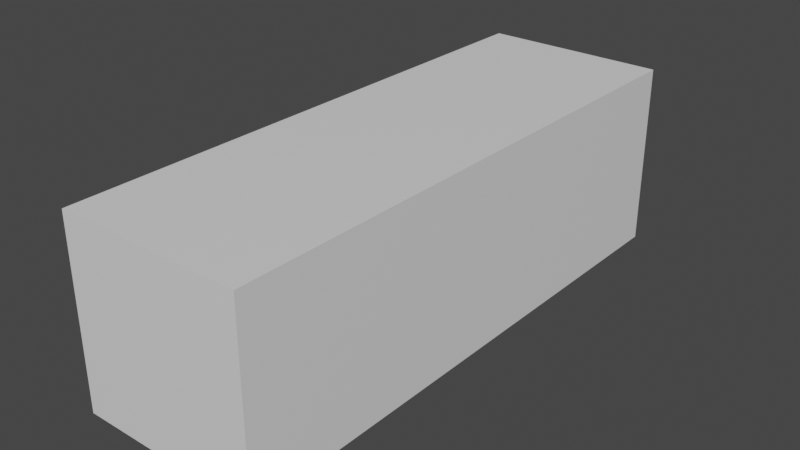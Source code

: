 # Source: 3box_new.blend  (saved by Blender 3.4.6; exported with 4.5.12 LTS)
import bpy
from mathutils import Matrix  # noqa: F401  (used for matrix-valued properties, if any)

bpy.ops.wm.read_factory_settings(use_empty=True)
scene = bpy.context.scene
scene.name = 'Scene'

# ---- collections
col_collection = bpy.data.collections.new('Collection'); scene.collection.children.link(col_collection)

# ---- materials (node trees are filled in below, after node groups)
mat_material = bpy.data.materials.new('Material')
mat_material.alpha_threshold = 0.0
mat_material.use_transparent_shadow = False
mat_material.roughness = 0.5
mat_material.line_color = (0.0, 0.0, 0.0, 1.0)

# ---- material node trees
mat_material.use_nodes = True; mat_material.node_tree.nodes.clear()
_N = mat_material.node_tree.nodes; _L = mat_material.node_tree.links
n0 = _N.new('ShaderNodeOutputMaterial'); n0.name = 'Material Output'; n0.location = (300, 300)
n1 = _N.new('ShaderNodeBsdfPrincipled'); n1.name = 'Principled BSDF'; n1.location = (10, 300)
n1.distribution = 'GGX'
n1.subsurface_method = 'RANDOM_WALK_SKIN'
n1.inputs[3].default_value = 1.45
n1.inputs[27].default_value = (0.0, 0.0, 0.0, 1.0)
n1.inputs[28].default_value = 1.0
_L.new(n1.outputs[0], n0.inputs[0])
n0.is_active_output = True

# ---- world
world_world = bpy.data.worlds.new('World'); scene.world = world_world
world_world.use_nodes = True; world_world.node_tree.nodes.clear()
_N = world_world.node_tree.nodes; _L = world_world.node_tree.links
n0 = _N.new('ShaderNodeOutputWorld'); n0.name = 'World Output'; n0.location = (300, 300)
n1 = _N.new('ShaderNodeBackground'); n1.name = 'Background'; n1.location = (10, 300)
n1.inputs[0].default_value = (0.05088, 0.05088, 0.05088, 1.0)
_L.new(n1.outputs[0], n0.inputs[0])
n0.is_active_output = True
world_world.color = (0.05088, 0.05088, 0.05088)
world_world.use_sun_shadow = False
world_world.sun_shadow_jitter_overblur = 0.0

# ---- meshes
me_cube = bpy.data.meshes.new('Cube')
me_cube.from_pydata([(1.0, 1.0, 1.0), (1.0, 1.0, -1.0), (1.0, -1.0, 1.0), (1.0, -1.0, -1.0), (-1.0, 1.0, 1.0), (-1.0, 1.0, -1.0), (-1.0, -1.0, 1.0), (-1.0, -1.0, -1.0)], [], [(0, 4, 6, 2), (3, 2, 6, 7), (7, 6, 4, 5), (5, 1, 3, 7), (1, 0, 2, 3), (5, 4, 0, 1)])
_uv = me_cube.uv_layers.new(name='UVMap')
_uv.uv.foreach_set('vector', [0.625, 0.5, 0.875, 0.5, 0.875, 0.75, 0.625, 0.75, 0.375, 0.75, 0.625, 0.75, 0.625, 1.0, 0.375, 1.0, 0.375, 0.0, 0.625, 0.0, 0.625, 0.25, 0.375, 0.25, 0.125, 0.5, 0.375, 0.5, 0.375, 0.75, 0.125, 0.75, 0.375, 0.5, 0.625, 0.5, 0.625, 0.75, 0.375, 0.75, 0.375, 0.25, 0.625, 0.25, 0.625, 0.5, 0.375, 0.5])
me_cube.materials.append(mat_material)
me_cube.use_mirror_vertex_groups = False
me_cube.update()
me_cube_001 = bpy.data.meshes.new('Cube.001')
me_cube_001.from_pydata([(1.0, 1.0, 1.0), (1.0, 1.0, -1.0), (1.0, -1.0, 1.0), (1.0, -1.0, -1.0), (-1.0, 1.0, 1.0), (-1.0, 1.0, -1.0), (-1.0, -1.0, 1.0), (-1.0, -1.0, -1.0)], [], [(0, 4, 6, 2), (3, 2, 6, 7), (7, 6, 4, 5), (5, 1, 3, 7), (1, 0, 2, 3), (5, 4, 0, 1)])
_uv = me_cube_001.uv_layers.new(name='UVMap')
_uv.uv.foreach_set('vector', [0.625, 0.5, 0.875, 0.5, 0.875, 0.75, 0.625, 0.75, 0.375, 0.75, 0.625, 0.75, 0.625, 1.0, 0.375, 1.0, 0.375, 0.0, 0.625, 0.0, 0.625, 0.25, 0.375, 0.25, 0.125, 0.5, 0.375, 0.5, 0.375, 0.75, 0.125, 0.75, 0.375, 0.5, 0.625, 0.5, 0.625, 0.75, 0.375, 0.75, 0.375, 0.25, 0.625, 0.25, 0.625, 0.5, 0.375, 0.5])
me_cube_001.materials.append(mat_material)
me_cube_001.use_mirror_vertex_groups = False
me_cube_001.update()
me_cube_002 = bpy.data.meshes.new('Cube.002')
me_cube_002.from_pydata([(1.0, 1.0, 1.0), (1.0, 1.0, -1.0), (1.0, -1.0, 1.0), (1.0, -1.0, -1.0), (-1.0, 1.0, 1.0), (-1.0, 1.0, -1.0), (-1.0, -1.0, 1.0), (-1.0, -1.0, -1.0)], [], [(0, 4, 6, 2), (3, 2, 6, 7), (7, 6, 4, 5), (5, 1, 3, 7), (1, 0, 2, 3), (5, 4, 0, 1)])
_uv = me_cube_002.uv_layers.new(name='UVMap')
_uv.uv.foreach_set('vector', [0.625, 0.5, 0.875, 0.5, 0.875, 0.75, 0.625, 0.75, 0.375, 0.75, 0.625, 0.75, 0.625, 1.0, 0.375, 1.0, 0.375, 0.0, 0.625, 0.0, 0.625, 0.25, 0.375, 0.25, 0.125, 0.5, 0.375, 0.5, 0.375, 0.75, 0.125, 0.75, 0.375, 0.5, 0.625, 0.5, 0.625, 0.75, 0.375, 0.75, 0.375, 0.25, 0.625, 0.25, 0.625, 0.5, 0.375, 0.5])
me_cube_002.materials.append(mat_material)
me_cube_002.use_mirror_vertex_groups = False
me_cube_002.update()

# ---- objects
ob_cube = bpy.data.objects.new('Cube', me_cube)
ob_cube_001 = bpy.data.objects.new('Cube.001', me_cube_001)
ob_cube_002 = bpy.data.objects.new('Cube.002', me_cube_002)

# ---- transforms, parenting, visibility, modifiers, constraints
ob_cube.location = (0.0, 0.0, 0.0)
ob_cube.lock_rotations_4d = False
ob_cube.empty_display_type = 'ARROWS'
ob_cube.lineart.crease_threshold = 0.0
ob_cube_001.location = (0.0, 2.0, 0.0)
ob_cube_001.lock_rotations_4d = False
ob_cube_001.empty_display_type = 'ARROWS'
ob_cube_001.lineart.crease_threshold = 0.0
ob_cube_002.location = (0.0, 4.0, 0.0)
ob_cube_002.lock_rotations_4d = False
ob_cube_002.empty_display_type = 'ARROWS'
ob_cube_002.lineart.crease_threshold = 0.0

# ---- collection membership
col_collection.objects.link(ob_cube)
col_collection.objects.link(ob_cube_001)
col_collection.objects.link(ob_cube_002)

# ---- scene / render settings (as saved in the file)
scene.frame_start = 1; scene.frame_end = 250; scene.frame_set(1)
scene.render.engine = 'BLENDER_EEVEE_NEXT'
scene.cycles.sampling_pattern = 'TABULATED_SOBOL'
scene.cycles.use_light_tree = False
scene.view_settings.view_transform = 'Filmic'
bpy.context.view_layer.update()

# ---- added for rendering (the .blend has no active camera and no usable light): camera, sun
cam_auto = bpy.data.cameras.new('AutoCamera')
cam_auto.lens = 50.0
cam_auto.sensor_width = 36.0
cam_auto.clip_end = 1000.0
ob_auto_camera = bpy.data.objects.new('AutoCamera', cam_auto)
scene.collection.objects.link(ob_auto_camera)
ob_auto_camera.location = (6.13725, -5.3647, 4.9098)
ob_auto_camera.rotation_euler = (1.09748, -7.21219e-08, 0.694738)
scene.camera = ob_auto_camera
light_auto_sun = bpy.data.lights.new('AutoSun', 'SUN')
light_auto_sun.energy = 3.0
light_auto_sun.angle = 0.0523599
ob_auto_sun = bpy.data.objects.new('AutoSun', light_auto_sun)
scene.collection.objects.link(ob_auto_sun)
ob_auto_sun.rotation_euler = (0.872665, 0.174533, 0.523599)
bpy.context.view_layer.update()
